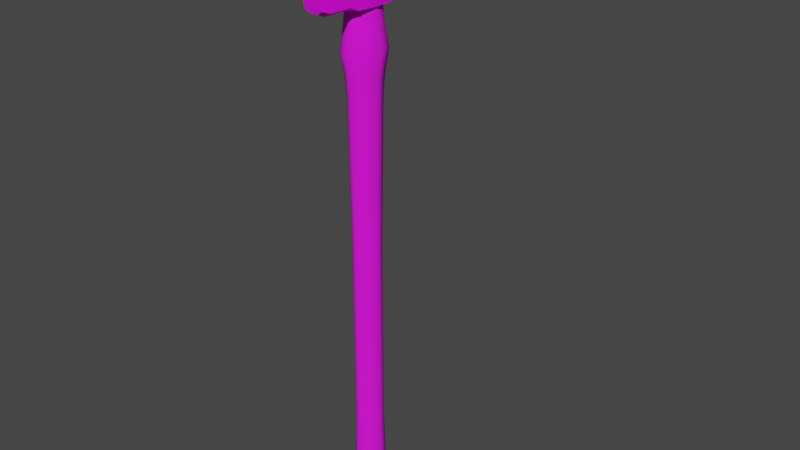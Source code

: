 # Source: prop-wood-ax.blend  (saved by Blender 2.93.21; exported with 4.5.12 LTS)
import bpy
from mathutils import Matrix  # noqa: F401  (used for matrix-valued properties, if any)

bpy.ops.wm.read_factory_settings(use_empty=True)
scene = bpy.context.scene
scene.name = 'Scene'

# ---- collections
col_collection = bpy.data.collections.new('Collection'); scene.collection.children.link(col_collection)

# ---- images (referenced by path relative to the original .blend; pixels are not part of the script)
import os
ASSET_DIR = os.environ.get("B2B_ASSET_DIR", "")  # directory of the original .blend (textures are referenced by path, not embedded)
HERE = os.path.dirname(os.path.abspath(__file__))  # packed textures are extracted next to this script under _unpacked/

def load_image(name, relpath, width, height, colorspace="sRGB"):
    """Load a texture the original file referenced (path relative to the .blend, or extracted next to this script)."""
    p = next((c for c in (os.path.join(HERE, relpath), os.path.join(ASSET_DIR, relpath)) if relpath and os.path.exists(c)), "")
    if p:
        img = bpy.data.images.load(p, check_existing=True)
        img.name = name
    else:  # same state as the original file: an image datablock whose file is absent (Cycles renders it pink)
        img = bpy.data.images.new(name, width, height)
        img.source = "FILE"
        img.filepath = "//" + (relpath or name)
    img.colorspace_settings.name = colorspace
    return img
img_wood_png = load_image('wood.png', 'wood.png', 1024, 1024, 'sRGB')
img_metal_png = load_image('metal.png', 'metal.png', 1024, 1024, 'sRGB')
img_metal_light_png = load_image('metal-light.png', 'metal-light.png', 1024, 1024, 'sRGB')

# ---- materials (node trees are filled in below, after node groups)
mat_wood = bpy.data.materials.new('wood')
mat_wood.alpha_threshold = 0.0
mat_wood.use_backface_culling = True
mat_wood.line_color = (0.0, 0.0, 0.0, 1.0)
mat_metal = bpy.data.materials.new('metal')
mat_metal.use_backface_culling = True
mat_metal_light = bpy.data.materials.new('metal light')

# ---- material node trees
mat_wood.use_nodes = True; mat_wood.node_tree.nodes.clear()
_N = mat_wood.node_tree.nodes; _L = mat_wood.node_tree.links
n0 = _N.new('ShaderNodeOutputMaterial'); n0.name = 'Material Output'; n0.location = (300, 300)
n1 = _N.new('ShaderNodeBsdfPrincipled'); n1.name = 'Principled BSDF'; n1.location = (10, 300)
n1.distribution = 'GGX'
n1.subsurface_method = 'BURLEY'
n1.inputs[2].default_value = 1.0
n1.inputs[3].default_value = 1.45
n1.inputs[27].default_value = (0.0, 0.0, 0.0, 1.0)
n1.inputs[28].default_value = 1.0
n2 = _N.new('ShaderNodeTexImage'); n2.name = 'Image Texture'; n2.location = (-280, 280)
n2.image = img_wood_png
_L.new(n1.outputs[0], n0.inputs[0])
_L.new(n2.outputs[0], n1.inputs[0])
n0.is_active_output = True
mat_metal.use_nodes = True; mat_metal.node_tree.nodes.clear()
_N = mat_metal.node_tree.nodes; _L = mat_metal.node_tree.links
n0 = _N.new('ShaderNodeBsdfPrincipled'); n0.name = 'Principled BSDF'; n0.location = (10, 300)
n0.distribution = 'GGX'
n0.subsurface_method = 'BURLEY'
n0.inputs[3].default_value = 1.45
n0.inputs[27].default_value = (0.0, 0.0, 0.0, 1.0)
n0.inputs[28].default_value = 1.0
n1 = _N.new('ShaderNodeOutputMaterial'); n1.name = 'Material Output'; n1.location = (300, 300)
n2 = _N.new('ShaderNodeTexImage'); n2.name = 'Image Texture'; n2.location = (-280, 280)
n2.image = img_metal_png
_L.new(n0.outputs[0], n1.inputs[0])
_L.new(n2.outputs[0], n0.inputs[0])
n1.is_active_output = True
mat_metal_light.use_nodes = True; mat_metal_light.node_tree.nodes.clear()
_N = mat_metal_light.node_tree.nodes; _L = mat_metal_light.node_tree.links
n0 = _N.new('ShaderNodeBsdfPrincipled'); n0.name = 'Principled BSDF'; n0.location = (10, 300)
n0.distribution = 'GGX'
n0.subsurface_method = 'BURLEY'
n0.inputs[3].default_value = 1.45
n0.inputs[27].default_value = (0.0, 0.0, 0.0, 1.0)
n0.inputs[28].default_value = 1.0
n1 = _N.new('ShaderNodeOutputMaterial'); n1.name = 'Material Output'; n1.location = (300, 300)
n2 = _N.new('ShaderNodeTexImage'); n2.name = 'Image Texture'; n2.location = (-280, 280)
n2.image = img_metal_light_png
_L.new(n0.outputs[0], n1.inputs[0])
_L.new(n2.outputs[0], n0.inputs[0])
n1.is_active_output = True

# ---- world
world_world = bpy.data.worlds.new('World'); scene.world = world_world
world_world.use_nodes = True; world_world.node_tree.nodes.clear()
_N = world_world.node_tree.nodes; _L = world_world.node_tree.links
n0 = _N.new('ShaderNodeOutputWorld'); n0.name = 'World Output'; n0.location = (300, 300)
n1 = _N.new('ShaderNodeBackground'); n1.name = 'Background'; n1.location = (10, 300)
n1.inputs[0].default_value = (0.05088, 0.05088, 0.05088, 1.0)
_L.new(n1.outputs[0], n0.inputs[0])
n0.is_active_output = True
world_world.color = (0.05088, 0.05088, 0.05088)
world_world.use_sun_shadow = False
world_world.sun_shadow_jitter_overblur = 0.0

# ---- meshes
me_prop_wood_ax = bpy.data.meshes.new('prop-wood-ax')
me_prop_wood_ax.from_pydata([(2.141e-10, 0.03409, -0.625), (-5.193e-12, 0.03164, 0.625), (0.01912, 0.02411, -0.625), (0.01775, 0.02237, 0.625), (0.02705, -1.47e-09, -0.625), (0.0251, -1.511e-09, 0.625), (0.01912, -0.02411, -0.625), (0.01775, -0.02237, 0.625), (-2.15e-09, -0.03409, -0.625), (-2.199e-09, -0.03164, 0.625), (-0.01912, -0.02411, -0.625), (-0.01775, -0.02237, 0.625), (-0.02705, 4.264e-10, -0.625), (-0.0251, 2.487e-10, 0.625), (-0.01912, 0.02411, -0.625), (-0.01775, 0.02237, 0.625), (2.557e-10, 0.0493, 0.3885), (0.02766, 0.03486, 0.3885), (0.03911, -1.844e-09, 0.3885), (0.02766, -0.03486, 0.3885), (-3.163e-09, -0.0493, 0.3885), (-0.02766, -0.03486, 0.3885), (-0.03911, 8.993e-10, 0.3885), (-0.02766, 0.03486, 0.3885), (0.02087, 0.02631, 0.3021), (0.02951, -1.735e-09, 0.3021), (0.02087, -0.02631, 0.3021), (-2.624e-09, -0.0372, 0.3021), (-0.02087, -0.02631, 0.3021), (-0.02951, 3.347e-10, 0.3021), (-0.02087, 0.02631, 0.3021), (-4.393e-11, 0.0372, 0.3021), (-4.393e-11, 0.0372, 0.4712), (0.02087, 0.02631, 0.4712), (0.02951, -1.735e-09, 0.4712), (0.02087, -0.02631, 0.4712), (-2.624e-09, -0.0372, 0.4712), (-0.02087, -0.02631, 0.4712), (-0.02951, 3.347e-10, 0.4712), (-0.02087, 0.02631, 0.4712), (-3.442e-10, 0.04112, 0.3453), (0.02307, 0.02908, 0.3453), (0.03262, -1.842e-09, 0.3453), (0.02307, -0.02908, 0.3453), (-3.196e-09, -0.04112, 0.3453), (-0.02307, -0.02908, 0.3453), (-0.03262, 4.463e-10, 0.3453), (-0.02307, 0.02908, 0.3453), (0.02307, 0.02908, 0.4298), (0.03262, -1.842e-09, 0.4298), (0.02307, -0.02908, 0.4298), (-3.196e-09, -0.04112, 0.4298), (-0.02307, -0.02908, 0.4298), (-0.03262, 4.463e-10, 0.4298), (-0.02307, 0.02908, 0.4298), (-3.442e-10, 0.04112, 0.4298), (0.01824, 0.02299, -0.0006255), (0.02579, -1.626e-09, -0.0006256), (0.01824, -0.02299, -0.0006255), (-2.273e-09, -0.03252, -0.0006255), (-0.01824, -0.02299, -0.0006255), (-0.02579, 1.834e-10, -0.0006256), (-0.01824, 0.02299, -0.0006255), (-1.853e-11, 0.03252, -0.0006255), (0.03069, 0.03863, 0.6127), (0.03069, 0.03863, 0.4699), (-0.01066, -0.1229, 0.4779), (-0.01954, -0.1243, 0.4855), (-0.03069, 0.03863, 0.6127), (-0.03069, 0.03863, 0.4699), (-0.01954, -0.1243, 0.5971), (-0.01066, -0.1229, 0.6047), (0.01954, -0.1243, 0.4855), (0.01066, -0.1229, 0.4779), (0.01066, -0.1229, 0.6047), (0.01954, -0.1243, 0.5971), (0.01248, -0.06349, 0.6113), (0.02817, -0.06349, 0.6029), (0.03069, -0.04472, 0.6113), (0.02817, -0.06349, 0.4797), (0.01248, -0.06349, 0.4713), (0.03069, -0.04472, 0.4713), (-0.02817, -0.06349, 0.6029), (-0.01248, -0.06349, 0.6113), (-0.03069, -0.04472, 0.6113), (-0.01248, -0.06349, 0.4713), (-0.02817, -0.06349, 0.4797), (-0.03069, -0.04472, 0.4713), (0.02513, -0.1083, 0.6029), (0.01113, -0.1083, 0.6113), (0.01113, -0.1083, 0.4713), (0.02513, -0.1083, 0.4797), (-0.01113, -0.1083, 0.6113), (-0.02513, -0.1083, 0.6029), (-0.02513, -0.1083, 0.4797), (-0.01113, -0.1083, 0.4713), (-0.01954, -0.1303, 0.5413), (-0.02817, -0.06349, 0.5413), (-0.02513, -0.1142, 0.5413), (0.01954, -0.1303, 0.5413), (0.02817, -0.06349, 0.5413), (0.02513, -0.1142, 0.5413), (0.03069, 0.03863, 0.5413), (-0.03069, 0.03863, 0.5413), (0.03069, -0.04472, 0.5413), (-0.03069, -0.04472, 0.5413), (0.03467, -0.003045, 0.4709), (0.03467, -0.003045, 0.6117), (0.03467, -0.003045, 0.5413), (-0.03467, -0.003045, 0.6117), (-0.03467, -0.003045, 0.4709), (-0.03467, -0.003045, 0.5413), (2.303e-11, 0.3126, 0.6345), (2.303e-11, 0.3126, 0.4482), (-0.01189, 0.2405, 0.5413), (-0.01189, 0.2298, 0.4629), (-0.01189, 0.2298, 0.6197), (0.01189, 0.2298, 0.6197), (0.01189, 0.2298, 0.4629), (0.01189, 0.2405, 0.5413), (-0.0194, 0.1357, 0.473), (0.0194, 0.1357, 0.473), (-0.0194, 0.1376, 0.5413), (-0.0194, 0.1357, 0.6096), (0.0194, 0.1357, 0.6096), (0.0194, 0.1376, 0.5413), (-0.02615, 0.06552, 0.4768), (0.02615, 0.06552, 0.4768), (-0.02615, 0.066, 0.5413), (-0.02615, 0.06552, 0.6058), (0.02615, 0.06552, 0.6058), (0.02615, 0.066, 0.5413), (2.303e-11, 0.3246, 0.5058), (2.303e-11, 0.3246, 0.5768), (0.01835, 0.02313, -0.3966), (0.02594, -1.624e-09, -0.3966), (0.01835, -0.02313, -0.3966), (-2.254e-09, -0.03271, -0.3966), (-0.01835, -0.02313, -0.3966), (-0.02594, 1.954e-10, -0.3966), (-0.01835, 0.02313, -0.3966), (1.394e-11, 0.03271, -0.3966), (0.02265, 0.02856, -0.6088), (0.03204, -1.779e-09, -0.6088), (0.02265, -0.02856, -0.6088), (-2.918e-09, -0.04039, -0.6088), (-0.02265, -0.02856, -0.6088), (-0.03204, 4.68e-10, -0.6088), (-0.02265, 0.02856, -0.6088), (-1.173e-10, 0.04039, -0.6088)], [], [(32, 1, 3, 33), (33, 3, 5, 34), (34, 5, 7, 35), (35, 7, 9, 36), (36, 9, 11, 37), (37, 11, 13, 38), (3, 1, 15, 13, 11, 9, 7, 5), (38, 13, 15, 39), (39, 15, 1, 32), (0, 2, 4, 6, 8, 10, 12, 14), (47, 23, 16, 40), (46, 22, 23, 47), (45, 21, 22, 46), (44, 20, 21, 45), (43, 19, 20, 44), (42, 18, 19, 43), (41, 17, 18, 42), (40, 16, 17, 41), (63, 31, 24, 56), (56, 24, 25, 57), (57, 25, 26, 58), (58, 26, 27, 59), (59, 27, 28, 60), (60, 28, 29, 61), (61, 29, 30, 62), (54, 39, 32, 55), (53, 38, 39, 54), (52, 37, 38, 53), (51, 36, 37, 52), (50, 35, 36, 51), (49, 34, 35, 50), (48, 33, 34, 49), (55, 32, 33, 48), (31, 40, 41, 24), (24, 41, 42, 25), (25, 42, 43, 26), (26, 43, 44, 27), (27, 44, 45, 28), (28, 45, 46, 29), (29, 46, 47, 30), (30, 47, 40, 31), (16, 55, 48, 17), (17, 48, 49, 18), (18, 49, 50, 19), (19, 50, 51, 20), (20, 51, 52, 21), (21, 52, 53, 22), (22, 53, 54, 23), (23, 54, 55, 16), (140, 62, 63, 141), (139, 61, 62, 140), (138, 60, 61, 139), (137, 59, 60, 138), (136, 58, 59, 137), (135, 57, 58, 136), (134, 56, 57, 135), (141, 63, 56, 134), (100, 77, 88, 101), (105, 97, 82, 84), (87, 81, 80, 85), (78, 84, 83, 76), (116, 112, 133), (97, 86, 94, 98), (70, 75, 74, 71), (92, 93, 70, 71), (85, 80, 90, 95), (104, 78, 77, 100), (76, 77, 78), (79, 80, 81), (82, 83, 84), (85, 86, 87), (79, 91, 90, 80), (94, 86, 85, 95), (92, 83, 82, 93), (76, 89, 88, 77), (76, 83, 92, 89), (89, 92, 71, 74), (95, 90, 73, 66), (101, 88, 75, 99), (94, 95, 66, 67), (98, 94, 67, 96), (90, 91, 72, 73), (88, 89, 74, 75), (93, 98, 96, 70), (82, 97, 98, 93), (91, 101, 99, 72), (79, 100, 101, 91), (72, 99, 96, 67), (96, 99, 75, 70), (73, 72, 67, 66), (108, 107, 78, 104), (111, 105, 84, 109), (110, 87, 105, 111), (106, 108, 104, 81), (81, 104, 100, 79), (87, 86, 97, 105), (65, 102, 108, 106), (102, 64, 107, 108), (69, 110, 111, 103), (103, 111, 109, 68), (64, 68, 109, 107), (69, 65, 106, 110), (110, 106, 81, 87), (107, 109, 84, 78), (116, 117, 112), (118, 115, 113), (119, 132, 133), (118, 113, 132), (125, 121, 118, 119), (124, 125, 119, 117), (121, 120, 115, 118), (123, 124, 117, 116), (120, 122, 114, 115), (122, 123, 116, 114), (128, 129, 123, 122), (126, 128, 122, 120), (129, 130, 124, 123), (127, 126, 120, 121), (130, 131, 125, 124), (131, 127, 121, 125), (102, 65, 127, 131), (64, 102, 131, 130), (65, 69, 126, 127), (68, 64, 130, 129), (69, 103, 128, 126), (103, 68, 129, 128), (132, 114, 133), (114, 116, 133), (117, 119, 133), (112, 117, 133), (115, 114, 132), (119, 118, 132), (113, 115, 132), (149, 141, 134, 142), (142, 134, 135, 143), (143, 135, 136, 144), (144, 136, 137, 145), (145, 137, 138, 146), (146, 138, 139, 147), (147, 139, 140, 148), (148, 140, 141, 149), (14, 148, 149, 0), (12, 147, 148, 14), (10, 146, 147, 12), (8, 145, 146, 10), (6, 144, 145, 8), (4, 143, 144, 6), (2, 142, 143, 4), (0, 149, 142, 2), (62, 30, 31, 63)])
me_prop_wood_ax.polygons.foreach_set('use_smooth', [True] * 150)
me_prop_wood_ax.polygons.foreach_set('material_index', [0, 0, 0, 0, 0, 0, 0, 0, 0, 0, 0, 0, 0, 0, 0, 0, 0, 0, 0, 0, 0, 0, 0, 0, 0, 0, 0, 0, 0, 0, 0, 0, 0, 0, 0, 0, 0, 0, 0, 0, 0, 0, 0, 0, 0, 0, 0, 0, 0, 0, 0, 0, 0, 0, 0, 0, 0, 1, 1, 1, 1, 2, 1, 1, 1, 1, 1, 1, 1, 1, 1, 1, 1, 1, 1, 1, 1, 1, 1, 1, 1, 1, 1, 1, 1, 1, 1, 1, 1, 1, 1, 1, 1, 1, 1, 1, 1, 1, 1, 1, 1, 1, 1, 1, 1, 1, 2, 2, 1, 1, 1, 1, 1, 1, 1, 1, 1, 1, 1, 1, 1, 1, 1, 1, 1, 1, 2, 2, 2, 2, 2, 2, 2, 0, 0, 0, 0, 0, 0, 0, 0, 0, 0, 0, 0, 0, 0, 0, 0, 0])
_k = set([(0, 2), (0, 14), (1, 3), (1, 15), (2, 4), (3, 5), (4, 6), (5, 7), (6, 8), (7, 9), (8, 10), (9, 11), (10, 12), (11, 13), (12, 14), (13, 15), (64, 107), (64, 130), (65, 106), (65, 127), (66, 67), (66, 73), (67, 94), (67, 96), (68, 109), (68, 129), (69, 110), (69, 126), (70, 71), (70, 93), (70, 96), (71, 74), (72, 73), (72, 91), (72, 99), (74, 75), (75, 88), (75, 99), (77, 78), (77, 88), (78, 107), (79, 81), (79, 91), (81, 106), (82, 84), (82, 93), (84, 109), (86, 87), (86, 94), (87, 110), (112, 116), (112, 117), (112, 133), (113, 115), (113, 118), (113, 132), (114, 115), (114, 116), (115, 120), (116, 123), (117, 119), (117, 124), (118, 119), (118, 121), (120, 126), (121, 127), (123, 129), (124, 130), (132, 133)])
me_prop_wood_ax.attributes.new('sharp_edge', 'BOOLEAN', 'EDGE').data.foreach_set('value', [ (min(e.vertices), max(e.vertices)) in _k for e in me_prop_wood_ax.edges])
_uv = me_prop_wood_ax.uv_layers.new(name='UVMap')
_uv.uv.foreach_set('vector', [0.4653, 0.1632, 0.469, 0.06322, 0.4742, 0.06337, 0.4715, 0.1633, 0.4714, 0.1633, 0.4742, 0.06337, 0.4803, 0.0635, 0.4786, 0.1634, 0.4785, 0.1633, 0.4803, 0.0635, 0.4864, 0.06359, 0.4857, 0.1634, 0.4856, 0.1634, 0.4864, 0.06359, 0.4917, 0.06362, 0.4917, 0.1634, 0.4916, 0.1634, 0.4917, 0.06362, 0.4969, 0.06359, 0.4977, 0.1634, 0.4976, 0.1634, 0.4969, 0.06359, 0.503, 0.0635, 0.5048, 0.1633, 0.5222, 0.8766, 0.5185, 0.873, 0.5194, 0.8679, 0.5243, 0.8643, 0.5304, 0.8643, 0.5341, 0.8679, 0.5333, 0.873, 0.5284, 0.8766, 0.5047, 0.1634, 0.503, 0.0635, 0.5091, 0.06337, 0.5119, 0.1633, 0.5118, 0.1633, 0.5091, 0.06337, 0.5143, 0.06322, 0.518, 0.1632, 0.5329, 0.8568, 0.532, 0.8623, 0.5267, 0.8662, 0.5201, 0.8662, 0.5161, 0.8623, 0.517, 0.8568, 0.5223, 0.8528, 0.5289, 0.8528, 0.5121, 0.2455, 0.5116, 0.2174, 0.5203, 0.2174, 0.5188, 0.2455, 0.5048, 0.2455, 0.504, 0.2174, 0.5143, 0.2174, 0.5127, 0.2455, 0.4973, 0.2454, 0.4958, 0.2174, 0.506, 0.2174, 0.5052, 0.2455, 0.4912, 0.2454, 0.4898, 0.2174, 0.4985, 0.2174, 0.4979, 0.2454, 0.4853, 0.2454, 0.4848, 0.2174, 0.4935, 0.2174, 0.492, 0.2454, 0.478, 0.2454, 0.4772, 0.2173, 0.4875, 0.2173, 0.4859, 0.2454, 0.4705, 0.2454, 0.469, 0.2173, 0.4792, 0.2173, 0.4784, 0.2454, 0.4644, 0.2454, 0.463, 0.2174, 0.4717, 0.2174, 0.4711, 0.2454, 0.4681, 0.4711, 0.4648, 0.2737, 0.4709, 0.2736, 0.4734, 0.4711, 0.4734, 0.4711, 0.4709, 0.2736, 0.4782, 0.2736, 0.4798, 0.471, 0.4798, 0.471, 0.4782, 0.2736, 0.4854, 0.2736, 0.4861, 0.471, 0.4861, 0.471, 0.4854, 0.2736, 0.4916, 0.2736, 0.4915, 0.471, 0.4915, 0.471, 0.4916, 0.2736, 0.4977, 0.2736, 0.4968, 0.471, 0.4968, 0.471, 0.4978, 0.2736, 0.505, 0.2736, 0.5032, 0.471, 0.5032, 0.471, 0.505, 0.2736, 0.5122, 0.2737, 0.5095, 0.4711, 0.512, 0.1902, 0.5121, 0.1632, 0.5182, 0.1631, 0.5188, 0.1901, 0.5048, 0.1902, 0.5049, 0.1633, 0.5121, 0.1633, 0.5127, 0.1902, 0.4973, 0.1902, 0.4977, 0.1634, 0.5049, 0.1634, 0.5052, 0.1902, 0.4912, 0.1902, 0.4916, 0.1635, 0.4977, 0.1634, 0.4979, 0.1902, 0.4854, 0.1902, 0.4856, 0.1634, 0.4917, 0.1635, 0.4921, 0.1902, 0.4781, 0.1902, 0.4784, 0.1634, 0.4856, 0.1634, 0.486, 0.1902, 0.4706, 0.1901, 0.4712, 0.1633, 0.4784, 0.1633, 0.4785, 0.1902, 0.4645, 0.1901, 0.4651, 0.1632, 0.4713, 0.1632, 0.4712, 0.1901, 0.4649, 0.2737, 0.4644, 0.2455, 0.4711, 0.2455, 0.471, 0.2737, 0.471, 0.2737, 0.4705, 0.2455, 0.4784, 0.2455, 0.4782, 0.2736, 0.4782, 0.2736, 0.478, 0.2455, 0.4859, 0.2455, 0.4854, 0.2736, 0.4854, 0.2736, 0.4853, 0.2455, 0.492, 0.2455, 0.4916, 0.2736, 0.4916, 0.2736, 0.4912, 0.2455, 0.4979, 0.2455, 0.4977, 0.2736, 0.4977, 0.2736, 0.4973, 0.2455, 0.5052, 0.2455, 0.5049, 0.2736, 0.5049, 0.2736, 0.5048, 0.2455, 0.5127, 0.2455, 0.5122, 0.2737, 0.5122, 0.2737, 0.5121, 0.2455, 0.5188, 0.2456, 0.5183, 0.2737, 0.463, 0.2172, 0.4645, 0.1904, 0.4712, 0.1904, 0.4717, 0.2173, 0.469, 0.2172, 0.4706, 0.1904, 0.4785, 0.1904, 0.4792, 0.2173, 0.4772, 0.2172, 0.4781, 0.1904, 0.486, 0.1904, 0.4875, 0.2173, 0.4848, 0.2173, 0.4854, 0.1905, 0.4921, 0.1905, 0.4935, 0.2173, 0.4898, 0.2173, 0.4912, 0.1905, 0.4979, 0.1905, 0.4985, 0.2173, 0.4958, 0.2173, 0.4973, 0.1904, 0.5052, 0.1904, 0.506, 0.2173, 0.504, 0.2173, 0.5048, 0.1904, 0.5127, 0.1904, 0.5143, 0.2173, 0.5116, 0.2173, 0.5121, 0.1904, 0.5188, 0.1904, 0.5203, 0.2173, 0.5094, 0.7299, 0.5095, 0.4711, 0.5148, 0.4711, 0.5148, 0.7298, 0.5031, 0.7299, 0.5032, 0.471, 0.5095, 0.4711, 0.5094, 0.7299, 0.4967, 0.73, 0.4968, 0.471, 0.5032, 0.471, 0.5031, 0.7299, 0.4913, 0.73, 0.4915, 0.471, 0.4968, 0.471, 0.4967, 0.73, 0.4859, 0.73, 0.4861, 0.471, 0.4915, 0.471, 0.4913, 0.73, 0.4795, 0.7299, 0.4798, 0.471, 0.4861, 0.471, 0.4859, 0.73, 0.4732, 0.7299, 0.4734, 0.4711, 0.4798, 0.471, 0.4795, 0.7299, 0.4677, 0.7298, 0.4681, 0.4711, 0.4734, 0.4711, 0.4732, 0.7299, 0.4055, 0.5458, 0.3627, 0.5444, 0.3637, 0.5132, 0.4066, 0.5105, 0.2968, 0.5591, 0.2972, 0.546, 0.34, 0.5473, 0.3454, 0.5606, 0.4831, 0.8507, 0.4832, 0.8078, 0.4963, 0.8204, 0.4964, 0.8383, 0.4831, 0.8034, 0.4832, 0.7605, 0.4963, 0.7731, 0.4964, 0.791, 0.4598, 0.5094, 0.518, 0.4991, 0.5263, 0.5392, 0.2972, 0.546, 0.2544, 0.5446, 0.2554, 0.5134, 0.2983, 0.5107, 0.5489, 0.6629, 0.5489, 0.6358, 0.5543, 0.6419, 0.5543, 0.6568, 0.5266, 0.7752, 0.5278, 0.7643, 0.5397, 0.7673, 0.5372, 0.775, 0.4964, 0.8383, 0.4963, 0.8204, 0.5268, 0.8223, 0.5265, 0.8365, 0.4051, 0.5589, 0.3565, 0.5574, 0.3627, 0.5444, 0.4055, 0.5458, 0.4963, 0.7908, 0.4971, 0.8031, 0.483, 0.8032, 0.4996, 0.8054, 0.4987, 0.8178, 0.4855, 0.8052, 0.4971, 0.7608, 0.4961, 0.7733, 0.483, 0.7607, 0.4988, 0.8409, 0.4996, 0.8533, 0.4855, 0.8533, 0.4978, 0.8051, 0.5284, 0.8086, 0.5272, 0.8194, 0.4967, 0.8174, 0.5282, 0.8502, 0.4978, 0.8535, 0.4968, 0.8412, 0.527, 0.8393, 0.5268, 0.7752, 0.4963, 0.7732, 0.4973, 0.7609, 0.528, 0.7643, 0.4964, 0.7908, 0.5265, 0.7889, 0.5277, 0.7998, 0.4974, 0.8031, 0.4964, 0.791, 0.4963, 0.7731, 0.5268, 0.7749, 0.5265, 0.7891, 0.5264, 0.7892, 0.5266, 0.7749, 0.5372, 0.7747, 0.5372, 0.7894, 0.5289, 0.8366, 0.5291, 0.8221, 0.5397, 0.822, 0.5398, 0.8367, 0.4066, 0.5105, 0.3637, 0.5132, 0.3681, 0.5015, 0.407, 0.4987, 0.5301, 0.8503, 0.5289, 0.8393, 0.5399, 0.8396, 0.5424, 0.8474, 0.2983, 0.5107, 0.2554, 0.5134, 0.2598, 0.5016, 0.2987, 0.4989, 0.5291, 0.8195, 0.5303, 0.8086, 0.5423, 0.8115, 0.5398, 0.8192, 0.5275, 0.7998, 0.5263, 0.7889, 0.5372, 0.7891, 0.5397, 0.7969, 0.341, 0.516, 0.2983, 0.5107, 0.2987, 0.4989, 0.3373, 0.5041, 0.34, 0.5473, 0.2972, 0.546, 0.2983, 0.5107, 0.341, 0.516, 0.4493, 0.5158, 0.4066, 0.5105, 0.407, 0.4987, 0.4456, 0.5039, 0.4483, 0.5471, 0.4055, 0.5458, 0.4066, 0.5105, 0.4493, 0.5158, 0.4708, 0.6358, 0.5099, 0.6358, 0.5099, 0.6629, 0.4708, 0.6629, 0.5099, 0.6629, 0.5099, 0.6358, 0.5489, 0.6358, 0.5489, 0.6629, 0.4654, 0.6419, 0.4708, 0.6358, 0.4708, 0.6629, 0.4654, 0.6568, 0.4042, 0.588, 0.3552, 0.5865, 0.3565, 0.5574, 0.4051, 0.5589, 0.2959, 0.5882, 0.2968, 0.5591, 0.3454, 0.5606, 0.3449, 0.5897, 0.2469, 0.5867, 0.2482, 0.5576, 0.2968, 0.5591, 0.2959, 0.5882, 0.4532, 0.5895, 0.4042, 0.588, 0.4051, 0.5589, 0.4537, 0.5604, 0.4537, 0.5604, 0.4051, 0.5589, 0.4055, 0.5458, 0.4483, 0.5471, 0.2482, 0.5576, 0.2544, 0.5446, 0.2972, 0.546, 0.2968, 0.5591, 0.453, 0.6186, 0.4033, 0.617, 0.4042, 0.588, 0.4532, 0.5895, 0.4033, 0.617, 0.3536, 0.6155, 0.3552, 0.5865, 0.4042, 0.588, 0.2453, 0.6157, 0.2469, 0.5867, 0.2959, 0.5882, 0.295, 0.6172, 0.295, 0.6172, 0.2959, 0.5882, 0.3449, 0.5897, 0.3447, 0.6188, 0.4248, 0.8034, 0.4249, 0.7604, 0.454, 0.7583, 0.454, 0.8055, 0.425, 0.8507, 0.425, 0.8078, 0.4542, 0.8057, 0.4541, 0.8528, 0.4541, 0.8528, 0.4541, 0.8057, 0.4832, 0.8078, 0.4832, 0.8507, 0.454, 0.8055, 0.454, 0.7583, 0.4831, 0.7605, 0.4831, 0.8034, 0.2892, 0.7735, 0.2892, 0.7902, 0.2305, 0.7818, 0.2904, 0.8208, 0.2904, 0.8375, 0.2316, 0.8291, 0.5338, 0.5704, 0.5929, 0.5457, 0.5929, 0.5951, 0.5264, 0.5158, 0.5846, 0.5056, 0.5929, 0.5457, 0.4012, 0.6863, 0.4487, 0.6865, 0.4537, 0.7524, 0.3989, 0.7581, 0.3537, 0.6836, 0.4012, 0.6863, 0.3989, 0.7581, 0.3446, 0.749, 0.3562, 0.8156, 0.3562, 0.8428, 0.29, 0.8375, 0.29, 0.8208, 0.3555, 0.7683, 0.3554, 0.7954, 0.2892, 0.7902, 0.2892, 0.7735, 0.2454, 0.6837, 0.2929, 0.6865, 0.2906, 0.7583, 0.2363, 0.7492, 0.2929, 0.6865, 0.3404, 0.6867, 0.3454, 0.7526, 0.2906, 0.7583, 0.2944, 0.6365, 0.3393, 0.6376, 0.3404, 0.6867, 0.2929, 0.6865, 0.2495, 0.6348, 0.2944, 0.6365, 0.2929, 0.6865, 0.2454, 0.6837, 0.4046, 0.7636, 0.4046, 0.8002, 0.3555, 0.7954, 0.3555, 0.7683, 0.4051, 0.8109, 0.4051, 0.8475, 0.356, 0.8428, 0.356, 0.8156, 0.3578, 0.6346, 0.4027, 0.6363, 0.4012, 0.6863, 0.3537, 0.6836, 0.4027, 0.6363, 0.4476, 0.6374, 0.4487, 0.6865, 0.4012, 0.6863, 0.4033, 0.617, 0.453, 0.6186, 0.4476, 0.6374, 0.4027, 0.6363, 0.3536, 0.6155, 0.4033, 0.617, 0.4027, 0.6363, 0.3578, 0.6346, 0.4228, 0.8078, 0.4228, 0.8507, 0.4035, 0.8475, 0.4035, 0.8109, 0.425, 0.7604, 0.4249, 0.8034, 0.4056, 0.8002, 0.4056, 0.7636, 0.2453, 0.6157, 0.295, 0.6172, 0.2944, 0.6365, 0.2495, 0.6348, 0.295, 0.6172, 0.3447, 0.6188, 0.3393, 0.6376, 0.2944, 0.6365, 0.5263, 0.5887, 0.4671, 0.564, 0.5263, 0.5392, 0.4671, 0.564, 0.4598, 0.5094, 0.5263, 0.5392, 0.5264, 0.6249, 0.5338, 0.5704, 0.5929, 0.5951, 0.5846, 0.6352, 0.5264, 0.6249, 0.5929, 0.5951, 0.4598, 0.6185, 0.4671, 0.564, 0.5263, 0.5887, 0.5338, 0.5704, 0.5264, 0.5158, 0.5929, 0.5457, 0.518, 0.6288, 0.4598, 0.6185, 0.5263, 0.5887, 0.4639, 0.8642, 0.4677, 0.7298, 0.4732, 0.7299, 0.4708, 0.8629, 0.4708, 0.8629, 0.4732, 0.7299, 0.4795, 0.7299, 0.4782, 0.862, 0.4782, 0.862, 0.4795, 0.7299, 0.4859, 0.73, 0.4853, 0.8611, 0.4853, 0.8611, 0.4859, 0.73, 0.4913, 0.73, 0.4912, 0.8608, 0.4912, 0.8608, 0.4913, 0.73, 0.4967, 0.73, 0.4971, 0.8611, 0.4971, 0.8611, 0.4967, 0.73, 0.5031, 0.7299, 0.5042, 0.862, 0.5042, 0.862, 0.5031, 0.7299, 0.5094, 0.7299, 0.5116, 0.8629, 0.5116, 0.8629, 0.5094, 0.7299, 0.5148, 0.7298, 0.5185, 0.8643, 0.5075, 0.8741, 0.5116, 0.8629, 0.5185, 0.8643, 0.5138, 0.8762, 0.5016, 0.8732, 0.5042, 0.862, 0.5116, 0.8629, 0.5091, 0.8747, 0.495, 0.8726, 0.4971, 0.8611, 0.5042, 0.862, 0.5029, 0.8733, 0.49, 0.8723, 0.4912, 0.8608, 0.4971, 0.8611, 0.4968, 0.8726, 0.4856, 0.8726, 0.4853, 0.8611, 0.4912, 0.8608, 0.4924, 0.8723, 0.4795, 0.8733, 0.4782, 0.862, 0.4853, 0.8611, 0.4874, 0.8726, 0.4733, 0.8746, 0.4708, 0.8629, 0.4782, 0.862, 0.4808, 0.8732, 0.4686, 0.8762, 0.4639, 0.8642, 0.4708, 0.8629, 0.4749, 0.8741, 0.5095, 0.4711, 0.5123, 0.2737, 0.5184, 0.2737, 0.5148, 0.4711])
me_prop_wood_ax.materials.append(mat_wood)
me_prop_wood_ax.materials.append(mat_metal)
me_prop_wood_ax.materials.append(mat_metal_light)
me_prop_wood_ax.use_remesh_fix_poles = True
me_prop_wood_ax.use_remesh_preserve_attributes = False
me_prop_wood_ax.update()

# ---- objects
ob_prop_wood_ax = bpy.data.objects.new('prop-wood-ax', me_prop_wood_ax)

# ---- transforms, parenting, visibility, modifiers, constraints
ob_prop_wood_ax.location = (0.0, 0.0, 0.0)
_m = ob_prop_wood_ax.modifiers.new('EdgeSplit', 'EDGE_SPLIT')
_m.use_edge_angle = False

# ---- collection membership
col_collection.objects.link(ob_prop_wood_ax)

# ---- scene / render settings (as saved in the file)
scene.frame_start = 0; scene.frame_end = 250; scene.frame_set(0)
scene.render.engine = 'CYCLES'
scene.render.fps = 30
scene.cycles.use_denoising = False
scene.cycles.samples = 128
scene.cycles.sampling_pattern = 'TABULATED_SOBOL'
scene.cycles.use_adaptive_sampling = False
scene.cycles.use_light_tree = False
scene.view_settings.view_transform = 'Filmic'
bpy.context.view_layer.update()

# ---- added for rendering (the .blend has no active camera and no usable light): camera, sun
cam_auto = bpy.data.cameras.new('AutoCamera')
cam_auto.lens = 50.0
cam_auto.sensor_width = 36.0
cam_auto.clip_end = 1000.0
ob_auto_camera = bpy.data.objects.new('AutoCamera', cam_auto)
scene.collection.objects.link(ob_auto_camera)
ob_auto_camera.location = (1.24107, -1.3921, 0.997579)
ob_auto_camera.rotation_euler = (1.09748, -7.21219e-08, 0.694738)
scene.camera = ob_auto_camera
light_auto_sun = bpy.data.lights.new('AutoSun', 'SUN')
light_auto_sun.energy = 3.0
light_auto_sun.angle = 0.0523599
ob_auto_sun = bpy.data.objects.new('AutoSun', light_auto_sun)
scene.collection.objects.link(ob_auto_sun)
ob_auto_sun.rotation_euler = (0.872665, 0.174533, 0.523599)
bpy.context.view_layer.update()
